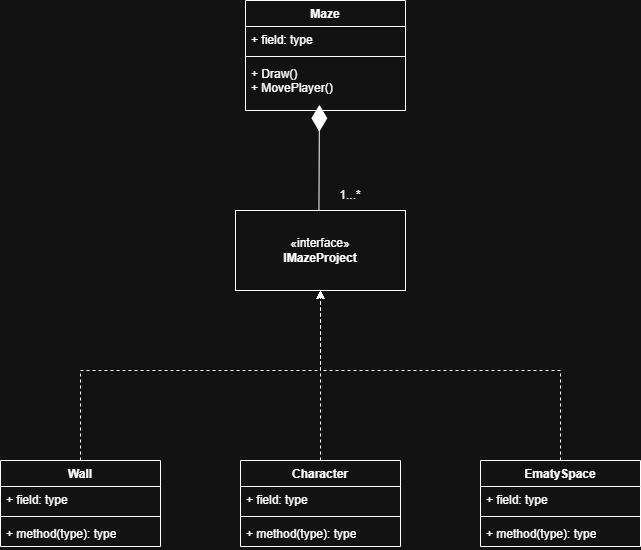

The diagram above was exported from draw.io. Its source (the exported page's mxGraphModel, read from the mxfile embedded in the PNG):
<mxGraphModel dx="1028" dy="611" grid="1" gridSize="10" guides="1" tooltips="1" connect="1" arrows="1" fold="1" page="1" pageScale="1" pageWidth="850" pageHeight="1100" math="0" shadow="0">
  <root>
    <mxCell id="0" />
    <mxCell id="1" parent="0" />
    <mxCell id="EjFKgJDbvomVcb0DGoBx-1" parent="1" style="html=1;whiteSpace=wrap;" value="«interface»&lt;br&gt;&lt;b&gt;IMazeProject&lt;/b&gt;" vertex="1">
      <mxGeometry height="80" width="170" x="735" y="520" as="geometry" />
    </mxCell>
    <mxCell id="EjFKgJDbvomVcb0DGoBx-2" parent="1" style="swimlane;fontStyle=1;align=center;verticalAlign=top;childLayout=stackLayout;horizontal=1;startSize=26;horizontalStack=0;resizeParent=1;resizeParentMax=0;resizeLast=0;collapsible=1;marginBottom=0;whiteSpace=wrap;html=1;" value="Wall" vertex="1">
      <mxGeometry height="86" width="160" x="500" y="770" as="geometry" />
    </mxCell>
    <mxCell id="EjFKgJDbvomVcb0DGoBx-3" parent="EjFKgJDbvomVcb0DGoBx-2" style="text;strokeColor=none;fillColor=none;align=left;verticalAlign=top;spacingLeft=4;spacingRight=4;overflow=hidden;rotatable=0;points=[[0,0.5],[1,0.5]];portConstraint=eastwest;whiteSpace=wrap;html=1;" value="+ field: type" vertex="1">
      <mxGeometry height="26" width="160" y="26" as="geometry" />
    </mxCell>
    <mxCell id="EjFKgJDbvomVcb0DGoBx-4" parent="EjFKgJDbvomVcb0DGoBx-2" style="line;strokeWidth=1;fillColor=none;align=left;verticalAlign=middle;spacingTop=-1;spacingLeft=3;spacingRight=3;rotatable=0;labelPosition=right;points=[];portConstraint=eastwest;strokeColor=inherit;" value="" vertex="1">
      <mxGeometry height="8" width="160" y="52" as="geometry" />
    </mxCell>
    <mxCell id="EjFKgJDbvomVcb0DGoBx-5" parent="EjFKgJDbvomVcb0DGoBx-2" style="text;strokeColor=none;fillColor=none;align=left;verticalAlign=top;spacingLeft=4;spacingRight=4;overflow=hidden;rotatable=0;points=[[0,0.5],[1,0.5]];portConstraint=eastwest;whiteSpace=wrap;html=1;" value="+ method(type): type" vertex="1">
      <mxGeometry height="26" width="160" y="60" as="geometry" />
    </mxCell>
    <mxCell id="EjFKgJDbvomVcb0DGoBx-6" parent="1" style="swimlane;fontStyle=1;align=center;verticalAlign=top;childLayout=stackLayout;horizontal=1;startSize=26;horizontalStack=0;resizeParent=1;resizeParentMax=0;resizeLast=0;collapsible=1;marginBottom=0;whiteSpace=wrap;html=1;" value="Character" vertex="1">
      <mxGeometry height="86" width="160" x="740" y="770" as="geometry" />
    </mxCell>
    <mxCell id="EjFKgJDbvomVcb0DGoBx-7" parent="EjFKgJDbvomVcb0DGoBx-6" style="text;strokeColor=none;fillColor=none;align=left;verticalAlign=top;spacingLeft=4;spacingRight=4;overflow=hidden;rotatable=0;points=[[0,0.5],[1,0.5]];portConstraint=eastwest;whiteSpace=wrap;html=1;" value="+ field: type" vertex="1">
      <mxGeometry height="26" width="160" y="26" as="geometry" />
    </mxCell>
    <mxCell id="EjFKgJDbvomVcb0DGoBx-8" parent="EjFKgJDbvomVcb0DGoBx-6" style="line;strokeWidth=1;fillColor=none;align=left;verticalAlign=middle;spacingTop=-1;spacingLeft=3;spacingRight=3;rotatable=0;labelPosition=right;points=[];portConstraint=eastwest;strokeColor=inherit;" value="" vertex="1">
      <mxGeometry height="8" width="160" y="52" as="geometry" />
    </mxCell>
    <mxCell id="EjFKgJDbvomVcb0DGoBx-9" parent="EjFKgJDbvomVcb0DGoBx-6" style="text;strokeColor=none;fillColor=none;align=left;verticalAlign=top;spacingLeft=4;spacingRight=4;overflow=hidden;rotatable=0;points=[[0,0.5],[1,0.5]];portConstraint=eastwest;whiteSpace=wrap;html=1;" value="+ method(type): type" vertex="1">
      <mxGeometry height="26" width="160" y="60" as="geometry" />
    </mxCell>
    <mxCell id="EjFKgJDbvomVcb0DGoBx-10" parent="1" style="swimlane;fontStyle=1;align=center;verticalAlign=top;childLayout=stackLayout;horizontal=1;startSize=26;horizontalStack=0;resizeParent=1;resizeParentMax=0;resizeLast=0;collapsible=1;marginBottom=0;whiteSpace=wrap;html=1;" value="EmatySpace" vertex="1">
      <mxGeometry height="86" width="160" x="980" y="770" as="geometry" />
    </mxCell>
    <mxCell id="EjFKgJDbvomVcb0DGoBx-11" parent="EjFKgJDbvomVcb0DGoBx-10" style="text;strokeColor=none;fillColor=none;align=left;verticalAlign=top;spacingLeft=4;spacingRight=4;overflow=hidden;rotatable=0;points=[[0,0.5],[1,0.5]];portConstraint=eastwest;whiteSpace=wrap;html=1;" value="+ field: type" vertex="1">
      <mxGeometry height="26" width="160" y="26" as="geometry" />
    </mxCell>
    <mxCell id="EjFKgJDbvomVcb0DGoBx-12" parent="EjFKgJDbvomVcb0DGoBx-10" style="line;strokeWidth=1;fillColor=none;align=left;verticalAlign=middle;spacingTop=-1;spacingLeft=3;spacingRight=3;rotatable=0;labelPosition=right;points=[];portConstraint=eastwest;strokeColor=inherit;" value="" vertex="1">
      <mxGeometry height="8" width="160" y="52" as="geometry" />
    </mxCell>
    <mxCell id="EjFKgJDbvomVcb0DGoBx-13" parent="EjFKgJDbvomVcb0DGoBx-10" style="text;strokeColor=none;fillColor=none;align=left;verticalAlign=top;spacingLeft=4;spacingRight=4;overflow=hidden;rotatable=0;points=[[0,0.5],[1,0.5]];portConstraint=eastwest;whiteSpace=wrap;html=1;" value="+ method(type): type" vertex="1">
      <mxGeometry height="26" width="160" y="60" as="geometry" />
    </mxCell>
    <mxCell id="EjFKgJDbvomVcb0DGoBx-14" edge="1" parent="1" source="EjFKgJDbvomVcb0DGoBx-2" style="endArrow=classic;html=1;rounded=0;exitX=0.5;exitY=0;exitDx=0;exitDy=0;entryX=0.5;entryY=1;entryDx=0;entryDy=0;dashed=1;" target="EjFKgJDbvomVcb0DGoBx-1" value="">
      <mxGeometry height="50" relative="1" width="50" as="geometry">
        <Array as="points">
          <mxPoint x="580" y="680" />
          <mxPoint x="820" y="680" />
        </Array>
        <mxPoint x="580" y="720" as="sourcePoint" />
        <mxPoint x="630" y="670" as="targetPoint" />
      </mxGeometry>
    </mxCell>
    <mxCell id="EjFKgJDbvomVcb0DGoBx-15" edge="1" parent="1" source="EjFKgJDbvomVcb0DGoBx-10" style="endArrow=classic;html=1;rounded=0;exitX=0.5;exitY=0;exitDx=0;exitDy=0;dashed=1;entryX=0.5;entryY=1;entryDx=0;entryDy=0;" target="EjFKgJDbvomVcb0DGoBx-1" value="">
      <mxGeometry height="50" relative="1" width="50" as="geometry">
        <Array as="points">
          <mxPoint x="1060" y="680" />
          <mxPoint x="820" y="680" />
        </Array>
        <mxPoint x="1050" y="720" as="sourcePoint" />
        <mxPoint x="820" y="610" as="targetPoint" />
      </mxGeometry>
    </mxCell>
    <mxCell id="EjFKgJDbvomVcb0DGoBx-16" edge="1" parent="1" style="endArrow=classic;html=1;rounded=0;dashed=1;" value="">
      <mxGeometry height="50" relative="1" width="50" as="geometry">
        <mxPoint x="820" y="770" as="sourcePoint" />
        <mxPoint x="820" y="600" as="targetPoint" />
      </mxGeometry>
    </mxCell>
    <mxCell id="EjFKgJDbvomVcb0DGoBx-17" parent="1" style="swimlane;fontStyle=1;align=center;verticalAlign=top;childLayout=stackLayout;horizontal=1;startSize=26;horizontalStack=0;resizeParent=1;resizeParentMax=0;resizeLast=0;collapsible=1;marginBottom=0;whiteSpace=wrap;html=1;" value="Maze" vertex="1">
      <mxGeometry height="110" width="160" x="745" y="310" as="geometry" />
    </mxCell>
    <mxCell id="EjFKgJDbvomVcb0DGoBx-18" parent="EjFKgJDbvomVcb0DGoBx-17" style="text;strokeColor=none;fillColor=none;align=left;verticalAlign=top;spacingLeft=4;spacingRight=4;overflow=hidden;rotatable=0;points=[[0,0.5],[1,0.5]];portConstraint=eastwest;whiteSpace=wrap;html=1;" value="+ field: type" vertex="1">
      <mxGeometry height="26" width="160" y="26" as="geometry" />
    </mxCell>
    <mxCell id="EjFKgJDbvomVcb0DGoBx-19" parent="EjFKgJDbvomVcb0DGoBx-17" style="line;strokeWidth=1;fillColor=none;align=left;verticalAlign=middle;spacingTop=-1;spacingLeft=3;spacingRight=3;rotatable=0;labelPosition=right;points=[];portConstraint=eastwest;strokeColor=inherit;" value="" vertex="1">
      <mxGeometry height="8" width="160" y="52" as="geometry" />
    </mxCell>
    <mxCell id="EjFKgJDbvomVcb0DGoBx-20" parent="EjFKgJDbvomVcb0DGoBx-17" style="text;strokeColor=none;fillColor=none;align=left;verticalAlign=top;spacingLeft=4;spacingRight=4;overflow=hidden;rotatable=0;points=[[0,0.5],[1,0.5]];portConstraint=eastwest;whiteSpace=wrap;html=1;" value="&lt;div&gt;+ Draw()&amp;nbsp;&lt;/div&gt;&lt;div&gt;+ MovePlayer()&lt;/div&gt;" vertex="1">
      <mxGeometry height="50" width="160" y="60" as="geometry" />
    </mxCell>
    <mxCell id="EjFKgJDbvomVcb0DGoBx-21" edge="1" parent="1" style="endArrow=diamondThin;endFill=1;endSize=24;html=1;rounded=0;entryX=0.462;entryY=0.885;entryDx=0;entryDy=0;entryPerimeter=0;" target="EjFKgJDbvomVcb0DGoBx-20" value="">
      <mxGeometry relative="1" width="160" as="geometry">
        <mxPoint x="818.44" y="520" as="sourcePoint" />
        <mxPoint x="820" y="390" as="targetPoint" />
      </mxGeometry>
    </mxCell>
    <mxCell id="EjFKgJDbvomVcb0DGoBx-22" parent="1" style="text;html=1;whiteSpace=wrap;strokeColor=none;fillColor=none;align=center;verticalAlign=middle;rounded=0;" value="1...*" vertex="1">
      <mxGeometry height="30" width="60" x="820" y="490" as="geometry" />
    </mxCell>
  </root>
</mxGraphModel>